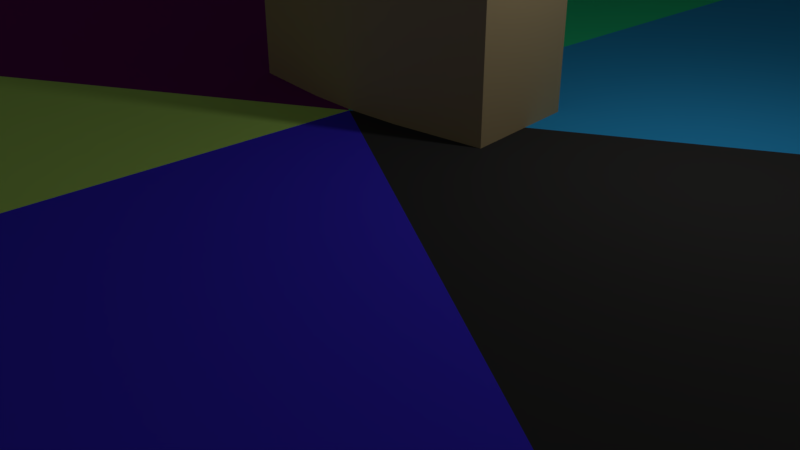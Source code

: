# Source: tile_temple_3tilesMerged.blend  (saved by Blender 2.78.0; exported with 4.5.12 LTS)
import bpy
from mathutils import Matrix  # noqa: F401  (used for matrix-valued properties, if any)

bpy.ops.wm.read_factory_settings(use_empty=True)
scene = bpy.context.scene
scene.name = 'Scene'

# ---- collections
col_collection_1 = bpy.data.collections.new('Collection 1'); scene.collection.children.link(col_collection_1)

# ---- materials (node trees are filled in below, after node groups)
mat_tile_temple = bpy.data.materials.new('tile_temple')
mat_tile_temple.alpha_threshold = 0.0
mat_tile_temple.use_transparent_shadow = False
mat_tile_temple.diffuse_color = (0.477, 0.3684, 0.1973, 1.0)
mat_tile_temple.roughness = 0.5
mat_tile_top01 = bpy.data.materials.new('tile_top01')
mat_tile_top01.alpha_threshold = 0.0
mat_tile_top01.use_transparent_shadow = False
mat_tile_top01.diffuse_color = (0.8, 0.4416, 0.2409, 1.0)
mat_tile_top01.roughness = 0.5
mat_tile_top02 = bpy.data.materials.new('tile_top02')
mat_tile_top02.alpha_threshold = 0.0
mat_tile_top02.use_transparent_shadow = False
mat_tile_top02.diffuse_color = (0.3226, 0.8, 0.1815, 1.0)
mat_tile_top02.roughness = 0.5
mat_tile_top03 = bpy.data.materials.new('tile_top03')
mat_tile_top03.alpha_threshold = 0.0
mat_tile_top03.use_transparent_shadow = False
mat_tile_top03.diffuse_color = (0.04694, 0.7108, 0.8, 1.0)
mat_tile_top03.roughness = 0.5
mat_tile_top04 = bpy.data.materials.new('tile_top04')
mat_tile_top04.alpha_threshold = 0.0
mat_tile_top04.use_transparent_shadow = False
mat_tile_top04.roughness = 0.5
mat_tile_top05 = bpy.data.materials.new('tile_top05')
mat_tile_top05.alpha_threshold = 0.0
mat_tile_top05.use_transparent_shadow = False
mat_tile_top05.diffuse_color = (0.8, 0.7633, 0.04656, 1.0)
mat_tile_top05.roughness = 0.5
mat_tile_top06 = bpy.data.materials.new('tile_top06')
mat_tile_top06.alpha_threshold = 0.0
mat_tile_top06.use_transparent_shadow = False
mat_tile_top06.diffuse_color = (0.8, 0.1391, 0.07538, 1.0)
mat_tile_top06.roughness = 0.5
mat_tile_top07 = bpy.data.materials.new('tile_top07')
mat_tile_top07.alpha_threshold = 0.0
mat_tile_top07.use_transparent_shadow = False
mat_tile_top07.diffuse_color = (0.03968, 0.03968, 0.03968, 1.0)
mat_tile_top07.roughness = 0.5
mat_tile_top08 = bpy.data.materials.new('tile_top08')
mat_tile_top08.alpha_threshold = 0.0
mat_tile_top08.use_transparent_shadow = False
mat_tile_top08.diffuse_color = (0.05258, 0.03254, 0.8, 1.0)
mat_tile_top08.roughness = 0.5
mat_tile_top09 = bpy.data.materials.new('tile_top09')
mat_tile_top09.alpha_threshold = 0.0
mat_tile_top09.use_transparent_shadow = False
mat_tile_top09.diffuse_color = (0.4958, 0.8, 0.1652, 1.0)
mat_tile_top09.roughness = 0.5
mat_tile_top10 = bpy.data.materials.new('tile_top10')
mat_tile_top10.alpha_threshold = 0.0
mat_tile_top10.use_transparent_shadow = False
mat_tile_top10.diffuse_color = (0.1679, 0.0149, 0.1562, 1.0)
mat_tile_top10.roughness = 0.5
mat_tile_top11 = bpy.data.materials.new('tile_top11')
mat_tile_top11.alpha_threshold = 0.0
mat_tile_top11.use_transparent_shadow = False
mat_tile_top11.diffuse_color = (0.03254, 0.8, 0.3283, 1.0)
mat_tile_top11.roughness = 0.5
mat_tile_top12 = bpy.data.materials.new('tile_top12')
mat_tile_top12.alpha_threshold = 0.0
mat_tile_top12.use_transparent_shadow = False
mat_tile_top12.diffuse_color = (0.03022, 0.3752, 0.8, 1.0)
mat_tile_top12.roughness = 0.5
mat_tile_top13 = bpy.data.materials.new('tile_top13')
mat_tile_top13.alpha_threshold = 0.0
mat_tile_top13.use_transparent_shadow = False
mat_tile_top13.diffuse_color = (0.1282, 0.09393, 0.02988, 1.0)
mat_tile_top13.roughness = 0.5
mat_tile_top14 = bpy.data.materials.new('tile_top14')
mat_tile_top14.alpha_threshold = 0.0
mat_tile_top14.use_transparent_shadow = False
mat_tile_top14.diffuse_color = (0.8, 0.004594, 0.0, 1.0)
mat_tile_top14.roughness = 0.5
mat_tile_top15 = bpy.data.materials.new('tile_top15')
mat_tile_top15.alpha_threshold = 0.0
mat_tile_top15.use_transparent_shadow = False
mat_tile_top15.diffuse_color = (0.8, 0.24, 0.4053, 1.0)
mat_tile_top15.roughness = 0.5
mat_tile_top16 = bpy.data.materials.new('tile_top16')
mat_tile_top16.alpha_threshold = 0.0
mat_tile_top16.use_transparent_shadow = False
mat_tile_top16.diffuse_color = (0.5902, 0.8, 0.0, 1.0)
mat_tile_top16.roughness = 0.5
mat_tile_top17 = bpy.data.materials.new('tile_top17')
mat_tile_top17.alpha_threshold = 0.0
mat_tile_top17.use_transparent_shadow = False
mat_tile_top17.diffuse_color = (0.3056, 0.1971, 0.8, 1.0)
mat_tile_top17.roughness = 0.5
mat_tile_top18 = bpy.data.materials.new('tile_top18')
mat_tile_top18.alpha_threshold = 0.0
mat_tile_top18.use_transparent_shadow = False
mat_tile_top18.diffuse_color = (0.4413, 0.6439, 0.8, 1.0)
mat_tile_top18.roughness = 0.5

# ---- material node trees

# ---- world
world_world = bpy.data.worlds.new('World'); scene.world = world_world
world_world.color = (0.05088, 0.05088, 0.05088)
world_world.use_sun_shadow = False
world_world.sun_shadow_jitter_overblur = 0.0
world_world.cycles.sampling_method = 'MANUAL'

# ---- cameras
cam_camera = bpy.data.cameras.new('Camera')
cam_camera.clip_end = 100.0
cam_camera.lens = 35.0
cam_camera.sensor_width = 32.0
cam_camera.sensor_height = 18.0
cam_camera.ortho_scale = 7.314
cam_camera.dof.focus_distance = 0.0
cam_camera.dof.aperture_fstop = 128.0

# ---- lights
light_lamp = bpy.data.lights.new('Lamp', 'POINT')
light_lamp.transmission_factor = 0.0
light_lamp.cutoff_distance = 30.0
light_lamp.energy = 100.0
light_lamp.shadow_buffer_clip_start = 1.001
light_lamp.shadow_soft_size = 0.1
light_lamp.shadow_maximum_resolution = 0.006
light_lamp.use_absolute_resolution = True

# ---- meshes
me_plane = bpy.data.meshes.new('Plane')
me_plane.from_pydata([(4.801e-05, -0.0001431, -9.775e-05), (2000.0, -0.0002861, -0.2609), (999.9, -0.0001658, 585.5), (999.9, 200.0, 585.5), (4.801e-05, 200.0, -0.0001067), (0.1485, -0.000193, -1171.0), (1000.0, -0.0002657, -1757.0), (1000.0, 200.0, -1757.0), (2000.0, -0.0003361, -1172.0), (2000.0, 200.0, -1172.0), (2000.0, 200.0, -0.2609), (0.1485, 200.0, -1171.0), (1000.0, 200.0, -585.8), (899.9, 841.3, -445.1), (899.9, 758.7, -445.1), (68.0, 841.3, 42.21), (68.0, 758.7, 42.21), (868.2, 841.3, -500.8), (868.2, 758.7, -500.8), (5.016, 841.3, 4.773), (5.016, 758.7, 4.773), (975.2, 841.3, -254.9), (975.2, 758.7, -254.9), (1007.0, 841.3, 4.225), (1007.0, 758.7, 4.225), (969.4, 841.3, 260.3), (969.4, 758.7, 260.3), (868.8, 841.3, 508.2), (868.8, 758.7, 508.2), (1030.0, 841.3, -521.3), (1030.0, 758.7, -521.3), (1001.0, 841.3, -578.6), (1001.0, 758.7, -578.6), (1121.0, 758.7, -301.8), (1121.0, 841.3, -301.8), (1159.0, 758.7, 1.714), (1159.0, 841.3, 1.714), (1119.0, 758.7, 305.5), (1119.0, 841.3, 305.5), (1003.0, 841.3, 588.5), (1003.0, 758.7, 588.5), (829.9, 841.3, -568.1), (829.9, 758.7, -568.1), (-2.032, 841.3, -80.86), (-2.032, 758.7, -80.86), (861.6, 841.3, -512.4), (861.6, 758.7, -512.4), (-1.566, 841.3, -6.794), (-1.566, 758.7, -6.794), (705.2, 841.3, -729.4), (705.2, 758.7, -729.4), (499.8, 841.3, -886.7), (499.8, 758.7, -886.7), (262.4, 841.3, -981.9), (262.4, 758.7, -981.9), (0.5753, 841.3, -1017.0), (0.5753, 758.7, -1017.0), (959.9, 841.3, -644.3), (959.9, 758.7, -644.3), (994.3, 841.3, -590.1), (994.3, 758.7, -590.1), (818.3, 758.7, -834.3), (818.3, 841.3, -834.3), (578.1, 758.7, -1019.0), (578.1, 841.3, -1019.0), (298.9, 758.7, -1136.0), (298.9, 841.3, -1136.0), (-0.6871, 841.3, -1176.0), (-0.6871, 758.7, -1176.0), (131.5, 758.7, -999.7), (131.5, 841.3, -999.7), (149.1, 841.3, -1156.0), (149.1, 758.7, -1156.0), (919.1, 758.7, 384.3), (919.1, 841.3, 384.3), (1061.0, 841.3, 447.0), (1061.0, 758.7, 447.0), (868.8, 200.0, 508.2), (1003.0, 200.0, 588.5), (0.5753, 200.0, -1017.0), (-0.6871, 200.0, -1176.0), (131.5, 200.0, -999.7), (149.1, 200.0, -1156.0), (919.1, 200.0, 384.3), (1061.0, 200.0, 447.0), (767.5, 758.7, -648.8), (767.5, 841.3, -648.8), (889.1, 758.7, -739.3), (889.1, 841.3, -739.3), (937.6, 758.7, -350.0), (937.6, 841.3, -350.0), (1076.0, 758.7, -411.5), (1076.0, 841.3, -411.5), (899.9, 200.0, -445.1), (868.2, 200.0, -500.8), (937.6, 200.0, -350.0), (1030.0, 200.0, -521.3), (1001.0, 200.0, -578.6), (1076.0, 200.0, -411.5), (829.9, 200.0, -568.1), (861.6, 200.0, -512.4), (767.5, 200.0, -648.8), (959.9, 200.0, -644.3), (994.3, 200.0, -590.1), (889.1, 200.0, -739.3), (-1000.0, -0.0001226, -1757.0), (-0.1483, -9.763e-05, -1171.0), (-0.1483, 200.0, -1171.0), (1.341e-07, 200.0, -8.961e-06), (-999.9, -2.272e-05, 585.5), (-2000.0, -4.769e-05, -0.2609), (-2000.0, 200.0, -0.261), (-2000.0, -9.764e-05, -1172.0), (-2000.0, 200.0, -1172.0), (-1000.0, 200.0, -1757.0), (-999.9, 200.0, 585.5), (-1000.0, 200.0, -585.8), (-829.9, 841.3, -568.1), (-829.9, 758.7, -568.1), (2.032, 841.3, -80.86), (2.032, 758.7, -80.86), (-861.6, 841.3, -512.4), (-861.6, 758.7, -512.4), (1.566, 841.3, -6.794), (1.566, 758.7, -6.794), (-705.2, 841.3, -729.4), (-705.2, 758.7, -729.4), (-499.8, 841.3, -886.7), (-499.8, 758.7, -886.7), (-262.4, 841.3, -981.9), (-262.4, 758.7, -981.9), (-0.575, 841.3, -1017.0), (-0.575, 758.7, -1017.0), (-959.9, 841.3, -644.3), (-959.9, 758.7, -644.3), (-994.3, 841.3, -590.1), (-994.3, 758.7, -590.1), (-818.3, 758.7, -834.3), (-818.3, 841.3, -834.3), (-578.1, 758.7, -1019.0), (-578.1, 841.3, -1019.0), (-298.9, 758.7, -1136.0), (-298.9, 841.3, -1136.0), (0.6872, 841.3, -1176.0), (0.6872, 758.7, -1176.0), (-899.9, 841.3, -445.1), (-899.9, 758.7, -445.1), (-68.0, 841.3, 42.21), (-68.0, 758.7, 42.21), (-868.2, 841.3, -500.8), (-868.2, 758.7, -500.8), (-5.016, 841.3, 4.773), (-5.016, 758.7, 4.773), (-975.2, 841.3, -254.9), (-975.2, 758.7, -254.9), (-1007.0, 841.3, 4.225), (-1007.0, 758.7, 4.225), (-969.4, 841.3, 260.3), (-969.4, 758.7, 260.3), (-868.8, 841.3, 508.2), (-868.8, 758.7, 508.2), (-1030.0, 841.3, -521.3), (-1030.0, 758.7, -521.3), (-1001.0, 841.3, -578.6), (-1001.0, 758.7, -578.6), (-1121.0, 758.7, -301.8), (-1121.0, 841.3, -301.8), (-1159.0, 758.7, 1.714), (-1159.0, 841.3, 1.714), (-1119.0, 758.7, 305.5), (-1119.0, 841.3, 305.5), (-1003.0, 841.3, 588.5), (-1003.0, 758.7, 588.5), (-919.1, 758.7, 384.3), (-919.1, 841.3, 384.3), (-1061.0, 841.3, 447.0), (-1061.0, 758.7, 447.0), (-131.5, 758.7, -999.7), (-131.5, 841.3, -999.7), (-149.1, 841.3, -1156.0), (-149.1, 758.7, -1156.0), (-0.575, 200.0, -1017.0), (0.6872, 200.0, -1176.0), (-868.8, 200.0, 508.2), (-1003.0, 200.0, 588.5), (-919.1, 200.0, 384.3), (-1061.0, 200.0, 447.0), (-131.5, 200.0, -999.7), (-149.1, 200.0, -1156.0), (-937.6, 758.7, -350.0), (-937.6, 841.3, -350.0), (-1076.0, 758.7, -411.5), (-1076.0, 841.3, -411.5), (-767.5, 758.7, -648.8), (-767.5, 841.3, -648.8), (-889.1, 758.7, -739.3), (-889.1, 841.3, -739.3), (-829.9, 200.0, -568.1), (-861.6, 200.0, -512.4), (-767.5, 200.0, -648.8), (-959.9, 200.0, -644.3), (-994.3, 200.0, -590.1), (-889.1, 200.0, -739.3), (-899.9, 200.0, -445.1), (-868.2, 200.0, -500.8), (-937.6, 200.0, -350.0), (-1030.0, 200.0, -521.3), (-1001.0, 200.0, -578.6), (-1076.0, 200.0, -411.5), (0.0, -4.768e-05, 2.136e-12), (-999.7, 2.725e-05, 1757.0), (-999.7, -2.27e-05, 585.8), (-999.7, 200.0, 585.8), (999.7, -2.27e-05, 585.8), (999.7, 2.725e-05, 1757.0), (999.7, 200.0, 1757.0), (0.0, 5.223e-05, 2343.0), (3.833e-08, 200.0, 2343.0), (-999.7, 200.0, 1757.0), (999.7, 200.0, 585.8), (3.833e-08, 200.0, 1172.0), (-70.03, 841.3, 1013.0), (-70.03, 758.7, 1013.0), (-70.03, 841.3, 38.64), (-70.03, 758.7, 38.64), (-6.582, 841.3, 1013.0), (-6.582, 758.7, 1013.0), (-6.582, 841.3, 2.021), (-6.582, 758.7, 2.021), (-270.0, 841.3, 984.3), (-270.0, 758.7, 984.3), (-507.0, 841.3, 882.4), (-507.0, 758.7, 882.4), (-706.9, 841.3, 721.5), (-706.9, 758.7, 721.5), (-868.2, 841.3, 509.2), (-868.2, 758.7, 509.2), (-70.03, 841.3, 1166.0), (-70.03, 758.7, 1166.0), (-6.582, 841.3, 1169.0), (-6.582, 758.7, 1169.0), (-303.0, 758.7, 1136.0), (-303.0, 841.3, 1136.0), (-581.1, 758.7, 1018.0), (-581.1, 841.3, 1018.0), (-820.5, 758.7, 830.7), (-820.5, 841.3, 830.7), (-1004.0, 841.3, 587.3), (-1004.0, 758.7, 587.3), (70.03, 841.3, 1013.0), (70.03, 758.7, 1013.0), (70.03, 841.3, 38.64), (70.03, 758.7, 38.64), (6.582, 841.3, 1013.0), (6.582, 758.7, 1013.0), (6.582, 841.3, 2.021), (6.582, 758.7, 2.021), (270.0, 841.3, 984.3), (270.0, 758.7, 984.3), (507.0, 841.3, 882.4), (507.0, 758.7, 882.4), (706.9, 841.3, 721.5), (706.9, 758.7, 721.5), (868.2, 841.3, 509.2), (868.2, 758.7, 509.2), (70.03, 841.3, 1166.0), (70.03, 758.7, 1166.0), (6.582, 841.3, 1169.0), (6.582, 758.7, 1169.0), (303.0, 758.7, 1136.0), (303.0, 841.3, 1136.0), (581.1, 758.7, 1018.0), (581.1, 841.3, 1018.0), (820.5, 758.7, 830.7), (820.5, 841.3, 830.7), (1004.0, 841.3, 587.3), (1004.0, 758.7, 587.3), (787.6, 758.7, 615.4), (787.6, 841.3, 615.4), (912.3, 841.3, 709.0), (912.3, 758.7, 709.0), (-787.6, 758.7, 615.4), (-787.6, 841.3, 615.4), (-912.3, 841.3, 709.0), (-912.3, 758.7, 709.0), (-868.2, 200.0, 509.2), (-1004.0, 200.0, 587.3), (868.2, 200.0, 509.2), (1004.0, 200.0, 587.3), (787.6, 200.0, 615.4), (912.3, 200.0, 709.0), (-787.6, 200.0, 615.4), (-912.3, 200.0, 709.0), (170.0, 758.7, 998.8), (170.0, 841.3, 998.8), (186.5, 758.7, 1151.0), (186.5, 841.3, 1151.0), (-170.0, 758.7, 998.8), (-170.0, 841.3, 998.8), (-186.5, 758.7, 1151.0), (-186.5, 841.3, 1151.0), (-70.03, 200.0, 1013.0), (-6.582, 200.0, 1013.0), (-170.0, 200.0, 998.8), (-70.03, 200.0, 1166.0), (-6.582, 200.0, 1169.0), (-186.5, 200.0, 1151.0), (70.03, 200.0, 1013.0), (6.582, 200.0, 1013.0), (170.0, 200.0, 998.8), (70.03, 200.0, 1166.0), (6.582, 200.0, 1169.0), (186.5, 200.0, 1151.0)], [], [(3, 0, 2), (0, 3, 4), (4, 5, 0), (5, 7, 6), (7, 8, 6), (8, 7, 9), (9, 1, 8), (1, 9, 10), (3, 1, 10), (9, 12, 10), (7, 11, 12), (12, 11, 4), (7, 5, 11), (5, 4, 11), (1, 3, 2), (7, 12, 9), (12, 4, 3), (10, 12, 3), (13, 15, 16, 14), (16, 20, 18, 14), (13, 17, 19, 15), (15, 19, 20, 16), (89, 22, 21, 90), (22, 24, 23, 21), (24, 26, 25, 23), (73, 28, 27, 74), (13, 29, 31, 17), (58, 102, 104, 87), (90, 92, 29, 13), (89, 91, 33, 22), (23, 36, 34, 21), (22, 33, 35, 24), (25, 38, 36, 23), (24, 35, 37, 26), (74, 75, 38, 25), (40, 78, 84, 76), (28, 40, 39, 27), (75, 39, 40, 76), (35, 36, 38, 37), (35, 33, 34, 36), (91, 30, 29, 92), (30, 32, 31, 29), (41, 42, 44, 43), (44, 42, 46, 48), (41, 43, 47, 45), (43, 44, 48, 47), (85, 86, 49, 50), (50, 49, 51, 52), (52, 51, 53, 54), (69, 70, 55, 56), (41, 45, 59, 57), (46, 100, 94, 18), (86, 41, 57, 88), (85, 50, 61, 87), (51, 49, 62, 64), (50, 52, 63, 61), (53, 51, 64, 66), (52, 54, 65, 63), (70, 53, 66, 71), (76, 84, 83, 73), (56, 55, 67, 68), (71, 72, 68, 67), (63, 65, 66, 64), (63, 64, 62, 61), (87, 88, 57, 58), (58, 57, 59, 60), (17, 45, 47, 19), (31, 59, 45, 17), (31, 32, 60, 59), (89, 95, 98, 91), (20, 48, 46, 18), (19, 47, 48, 20), (66, 65, 72, 71), (54, 69, 72, 65), (55, 70, 71, 67), (54, 53, 70, 69), (38, 75, 76, 37), (26, 37, 76, 73), (27, 39, 75, 74), (26, 73, 74, 25), (83, 84, 78, 77), (81, 79, 80, 82), (68, 80, 79, 56), (56, 79, 81, 69), (69, 81, 82, 72), (72, 82, 80, 68), (73, 83, 77, 28), (28, 77, 78, 40), (61, 62, 88, 87), (18, 94, 93, 14), (49, 86, 88, 62), (42, 41, 86, 85), (33, 91, 92, 34), (42, 99, 100, 46), (21, 34, 92, 90), (14, 89, 90, 13), (94, 97, 96, 93), (100, 99, 102, 103), (94, 100, 103, 97), (99, 101, 104, 102), (93, 96, 98, 95), (91, 98, 96, 30), (14, 93, 95, 89), (85, 101, 99, 42), (30, 96, 97, 32), (60, 103, 102, 58), (87, 104, 101, 85), (32, 97, 103, 60), (107, 209, 106), (209, 107, 108), (108, 109, 209), (109, 111, 110), (111, 112, 110), (112, 111, 113), (113, 105, 112), (105, 113, 114), (107, 105, 114), (113, 116, 114), (111, 115, 116), (116, 115, 108), (111, 109, 115), (109, 108, 115), (105, 107, 106), (111, 116, 113), (116, 108, 107), (114, 116, 107), (117, 119, 120, 118), (120, 124, 122, 118), (117, 121, 123, 119), (119, 123, 124, 120), (193, 126, 125, 194), (126, 128, 127, 125), (128, 130, 129, 127), (177, 132, 131, 178), (117, 133, 135, 121), (162, 206, 208, 191), (194, 196, 133, 117), (193, 195, 137, 126), (127, 140, 138, 125), (126, 137, 139, 128), (129, 142, 140, 127), (128, 139, 141, 130), (178, 179, 142, 129), (144, 182, 188, 180), (132, 144, 143, 131), (179, 143, 144, 180), (139, 140, 142, 141), (139, 137, 138, 140), (195, 134, 133, 196), (134, 136, 135, 133), (145, 146, 148, 147), (148, 146, 150, 152), (145, 147, 151, 149), (147, 148, 152, 151), (189, 190, 153, 154), (154, 153, 155, 156), (156, 155, 157, 158), (173, 174, 159, 160), (145, 149, 163, 161), (150, 204, 198, 122), (190, 145, 161, 192), (189, 154, 165, 191), (155, 153, 166, 168), (154, 156, 167, 165), (157, 155, 168, 170), (156, 158, 169, 167), (174, 157, 170, 175), (180, 188, 187, 177), (160, 159, 171, 172), (175, 176, 172, 171), (167, 169, 170, 168), (167, 168, 166, 165), (191, 192, 161, 162), (162, 161, 163, 164), (121, 149, 151, 123), (135, 163, 149, 121), (135, 136, 164, 163), (193, 199, 202, 195), (124, 152, 150, 122), (123, 151, 152, 124), (170, 169, 176, 175), (158, 173, 176, 169), (159, 174, 175, 171), (158, 157, 174, 173), (142, 179, 180, 141), (130, 141, 180, 177), (131, 143, 179, 178), (130, 177, 178, 129), (187, 188, 182, 181), (185, 183, 184, 186), (172, 184, 183, 160), (160, 183, 185, 173), (173, 185, 186, 176), (176, 186, 184, 172), (177, 187, 181, 132), (132, 181, 182, 144), (165, 166, 192, 191), (122, 198, 197, 118), (153, 190, 192, 166), (146, 145, 190, 189), (137, 195, 196, 138), (146, 203, 204, 150), (125, 138, 196, 194), (118, 193, 194, 117), (198, 201, 200, 197), (204, 203, 206, 207), (198, 204, 207, 201), (203, 205, 208, 206), (197, 200, 202, 199), (195, 202, 200, 134), (118, 197, 199, 193), (189, 205, 203, 146), (134, 200, 201, 136), (164, 207, 206, 162), (191, 208, 205, 189), (136, 201, 207, 164), (212, 209, 211), (209, 212, 108), (108, 213, 209), (213, 215, 214), (215, 216, 214), (216, 215, 217), (217, 210, 216), (210, 217, 218), (212, 210, 218), (217, 220, 218), (215, 219, 220), (220, 219, 108), (215, 213, 219), (213, 108, 219), (210, 212, 211), (215, 220, 217), (220, 108, 212), (218, 220, 212), (221, 223, 224, 222), (224, 228, 226, 222), (221, 225, 227, 223), (223, 227, 228, 224), (297, 230, 229, 298), (230, 232, 231, 229), (232, 234, 233, 231), (281, 236, 235, 282), (221, 237, 239, 225), (266, 310, 312, 295), (298, 300, 237, 221), (297, 299, 241, 230), (231, 244, 242, 229), (230, 241, 243, 232), (233, 246, 244, 231), (232, 243, 245, 234), (282, 283, 246, 233), (248, 286, 292, 284), (236, 248, 247, 235), (283, 247, 248, 284), (243, 244, 246, 245), (243, 241, 242, 244), (299, 238, 237, 300), (238, 240, 239, 237), (249, 250, 252, 251), (252, 250, 254, 256), (249, 251, 255, 253), (251, 252, 256, 255), (293, 294, 257, 258), (258, 257, 259, 260), (260, 259, 261, 262), (277, 278, 263, 264), (249, 253, 267, 265), (254, 308, 302, 226), (294, 249, 265, 296), (293, 258, 269, 295), (259, 257, 270, 272), (258, 260, 271, 269), (261, 259, 272, 274), (260, 262, 273, 271), (278, 261, 274, 279), (284, 292, 291, 281), (264, 263, 275, 276), (279, 280, 276, 275), (271, 273, 274, 272), (271, 272, 270, 269), (295, 296, 265, 266), (266, 265, 267, 268), (225, 253, 255, 227), (239, 267, 253, 225), (239, 240, 268, 267), (297, 303, 306, 299), (228, 256, 254, 226), (227, 255, 256, 228), (274, 273, 280, 279), (262, 277, 280, 273), (263, 278, 279, 275), (262, 261, 278, 277), (246, 283, 284, 245), (234, 245, 284, 281), (235, 247, 283, 282), (234, 281, 282, 233), (291, 292, 286, 285), (289, 287, 288, 290), (276, 288, 287, 264), (264, 287, 289, 277), (277, 289, 290, 280), (280, 290, 288, 276), (281, 291, 285, 236), (236, 285, 286, 248), (269, 270, 296, 295), (226, 302, 301, 222), (257, 294, 296, 270), (250, 249, 294, 293), (241, 299, 300, 242), (250, 307, 308, 254), (229, 242, 300, 298), (222, 297, 298, 221), (302, 305, 304, 301), (308, 307, 310, 311), (302, 308, 311, 305), (307, 309, 312, 310), (301, 304, 306, 303), (299, 306, 304, 238), (222, 301, 303, 297), (293, 309, 307, 250), (238, 304, 305, 240), (268, 311, 310, 266), (295, 312, 309, 293), (240, 305, 311, 268)])
me_plane.polygons.foreach_set('material_index', [5, 5, 6, 1, 2, 2, 3, 3, 4, 3, 1, 6, 1, 6, 4, 2, 5, 4, 0, 0, 0, 0, 0, 0, 0, 0, 0, 0, 0, 0, 0, 0, 0, 0, 0, 0, 0, 0, 0, 0, 0, 0, 0, 0, 0, 0, 0, 0, 0, 0, 0, 0, 0, 0, 0, 0, 0, 0, 0, 0, 0, 0, 0, 0, 0, 0, 0, 0, 0, 0, 0, 0, 0, 0, 0, 0, 0, 0, 0, 0, 0, 0, 0, 0, 0, 0, 0, 0, 0, 0, 0, 0, 0, 0, 0, 0, 0, 0, 0, 0, 0, 0, 0, 0, 0, 0, 0, 0, 5, 5, 6, 13, 14, 14, 15, 15, 16, 15, 13, 18, 13, 6, 16, 14, 17, 16, 0, 0, 0, 0, 0, 0, 0, 0, 0, 0, 0, 0, 0, 0, 0, 0, 0, 0, 0, 0, 0, 0, 0, 0, 0, 0, 0, 0, 0, 0, 0, 0, 0, 0, 0, 0, 0, 0, 0, 0, 0, 0, 0, 0, 0, 0, 0, 0, 0, 0, 0, 0, 0, 0, 0, 0, 0, 0, 0, 0, 0, 0, 0, 0, 0, 0, 0, 0, 0, 0, 0, 0, 0, 0, 0, 0, 0, 0, 0, 0, 0, 0, 0, 0, 0, 0, 0, 0, 0, 0, 5, 5, 6, 7, 8, 8, 9, 9, 10, 9, 7, 12, 7, 6, 10, 8, 11, 10, 0, 0, 0, 0, 0, 0, 0, 0, 0, 0, 0, 0, 0, 0, 0, 0, 0, 0, 0, 0, 0, 0, 0, 0, 0, 0, 0, 0, 0, 0, 0, 0, 0, 0, 0, 0, 0, 0, 0, 0, 0, 0, 0, 0, 0, 0, 0, 0, 0, 0, 0, 0, 0, 0, 0, 0, 0, 0, 0, 0, 0, 0, 0, 0, 0, 0, 0, 0, 0, 0, 0, 0, 0, 0, 0, 0, 0, 0, 0, 0, 0, 0, 0, 0, 0, 0, 0, 0, 0, 0])
_k = set([(0, 4), (1, 3), (1, 10), (2, 3), (3, 4), (3, 10), (4, 11), (5, 7), (5, 11), (6, 7), (7, 9), (7, 11), (8, 9), (9, 10), (105, 107), (105, 114), (106, 107), (107, 108), (107, 114), (108, 115), (108, 209), (108, 212), (108, 219), (109, 111), (109, 115), (110, 111), (111, 113), (111, 115), (112, 113), (113, 114), (210, 212), (210, 218), (211, 212), (212, 218), (213, 215), (213, 219), (214, 215), (215, 217), (215, 219), (216, 217), (217, 218)])
me_plane.attributes.new('sharp_edge', 'BOOLEAN', 'EDGE').data.foreach_set('value', [ (min(e.vertices), max(e.vertices)) in _k for e in me_plane.edges])
me_plane.materials.append(mat_tile_temple)
me_plane.materials.append(mat_tile_top01)
me_plane.materials.append(mat_tile_top02)
me_plane.materials.append(mat_tile_top03)
me_plane.materials.append(mat_tile_top04)
me_plane.materials.append(mat_tile_top05)
me_plane.materials.append(mat_tile_top06)
me_plane.materials.append(mat_tile_top07)
me_plane.materials.append(mat_tile_top08)
me_plane.materials.append(mat_tile_top09)
me_plane.materials.append(mat_tile_top10)
me_plane.materials.append(mat_tile_top11)
me_plane.materials.append(mat_tile_top12)
me_plane.materials.append(mat_tile_top13)
me_plane.materials.append(mat_tile_top14)
me_plane.materials.append(mat_tile_top15)
me_plane.materials.append(mat_tile_top16)
me_plane.materials.append(mat_tile_top17)
me_plane.materials.append(mat_tile_top18)
me_plane.use_remesh_preserve_volume = False
me_plane.use_remesh_preserve_attributes = False
me_plane.use_mirror_vertex_groups = False
me_plane.update()
me_plane.normals_split_custom_set([tuple(v) for v in zip(*[iter([-0.5053, 0.0, 0.8629, -0.5053, 0.0, 0.8629, -0.5053, 0.0, 0.8629, -0.5053, 0.0, 0.8629, -0.5053, 0.0, 0.8629, -0.5053, 0.0, 0.8629, -1.0, 0.0, -0.0001268, -1.0, 0.0, -0.0001268, -1.0, 0.0, -0.0001268, -0.5054, 0.0, -0.8629, -0.5054, 0.0, -0.8629, -0.5054, 0.0, -0.8629, 0.5053, 0.0, -0.8629, 0.5053, 0.0, -0.8629, 0.5053, 0.0, -0.8629, 0.5053, 0.0, -0.8629, 0.5053, 0.0, -0.8629, 0.5053, 0.0, -0.8629, 1.0, 0.0, 0.000127, 1.0, 0.0, 0.000127, 1.0, 0.0, 0.000127, 1.0, 0.0, 0.000127, 1.0, 0.0, 0.000127, 1.0, 0.0, 0.000127, 0.5054, 1.543e-07, 0.8629, 0.5054, 1.543e-07, 0.8629, 0.5054, 1.543e-07, 0.8629, 1.144e-07, 1.0, -2.668e-08, 1.144e-07, 1.0, -2.668e-08, 1.144e-07, 1.0, -2.668e-08, 5.34e-08, 1.0, -5.337e-08, 5.34e-08, 1.0, -5.337e-08, 5.34e-08, 1.0, -5.337e-08, 5.34e-08, 1.0, -1.508e-08, 5.34e-08, 1.0, -1.508e-08, 5.34e-08, 1.0, -1.508e-08, -0.5054, 0.0, -0.8629, -0.5054, 0.0, -0.8629, -0.5054, 0.0, -0.8629, -1.0, 0.0, -0.0001268, -1.0, 0.0, -0.0001268, -1.0, 0.0, -0.0001268, 0.5054, 0.0, 0.8629, 0.5054, 0.0, 0.8629, 0.5054, 0.0, 0.8629, 1.144e-07, 1.0, -5.337e-08, 1.144e-07, 1.0, -5.337e-08, 1.144e-07, 1.0, -5.337e-08, 5.34e-08, 1.0, -5.337e-08, 5.34e-08, 1.0, -5.337e-08, 5.34e-08, 1.0, -5.337e-08, 1.144e-07, 1.0, -1.172e-08, 1.144e-07, 1.0, -1.172e-08, 1.144e-07, 1.0, -1.172e-08, 0.5054, 0.0, 0.8629, 0.5054, 0.0, 0.8629, 0.5054, 0.0, 0.8629, 0.5054, 0.0, 0.8629, -4.514e-08, -1.0, 3.41e-07, -4.514e-08, -1.0, 3.41e-07, -4.514e-08, -1.0, 3.41e-07, -4.514e-08, -1.0, 3.41e-07, 9.028e-08, 1.0, -6.2e-07, 9.028e-08, 1.0, -6.2e-07, 9.028e-08, 1.0, -6.2e-07, 9.028e-08, 1.0, -6.2e-07, -0.511, 4.029e-08, 0.8596, -0.511, 4.029e-08, 0.8596, -0.511, 4.029e-08, 0.8596, -0.511, 4.029e-08, 0.8596, -0.9298, 9.24e-07, 0.3681, -0.9298, 9.24e-07, 0.3681, -0.9298, 9.24e-07, 0.3681, -0.9298, 9.24e-07, 0.3681, -0.9927, -7.237e-07, 0.1208, -0.9927, -7.237e-07, 0.1208, -0.9927, -7.237e-07, 0.1208, -0.9927, -7.237e-07, 0.1208, -0.9895, 0.0, -0.1444, -0.9895, 0.0, -0.1444, -0.9895, 0.0, -0.1444, -0.9895, 0.0, -0.1444, -0.9267, 0.0, -0.3759, -0.9267, 0.0, -0.3759, -0.9267, 0.0, -0.3759, -0.9267, 0.0, -0.3759, 0.0, 1.0, 0.0, 0.0, 1.0, 0.0, 0.0, 1.0, 0.0, 0.0, 1.0, 0.0, 0.8016, -1.434e-07, -0.5978, 0.8016, -1.434e-07, -0.5978, 0.8016, -1.434e-07, -0.5978, 0.8016, -1.434e-07, -0.5978, 1.233e-07, 1.0, -4.708e-07, 1.233e-07, 1.0, -4.708e-07, 1.233e-07, 1.0, -4.708e-07, 1.233e-07, 1.0, -4.708e-07, 0.0, -1.0, -4.648e-07, 0.0, -1.0, -4.648e-07, 0.0, -1.0, -4.648e-07, 0.0, -1.0, -4.648e-07, 3.655e-07, 1.0, -1.823e-07, 3.655e-07, 1.0, -1.823e-07, 3.655e-07, 1.0, -1.823e-07, 3.655e-07, 1.0, -1.823e-07, -7.034e-08, -1.0, -3.645e-07, -7.034e-08, -1.0, -3.645e-07, -7.034e-08, -1.0, -3.645e-07, -7.034e-08, -1.0, -3.645e-07, 3.657e-07, 1.0, 3.62e-07, 3.657e-07, 1.0, 3.62e-07, 3.657e-07, 1.0, 3.62e-07, 3.657e-07, 1.0, 3.62e-07, 0.0, -1.0, 1.81e-07, 0.0, -1.0, 1.81e-07, 0.0, -1.0, 1.81e-07, 0.0, -1.0, 1.81e-07, 2.154e-07, 1.0, 7.001e-07, 2.154e-07, 1.0, 7.001e-07, 2.154e-07, 1.0, 7.001e-07, 2.154e-07, 1.0, 7.001e-07, 0.9253, 1.335e-08, 0.3791, 0.9253, 1.335e-08, 0.3791, 0.9253, 1.335e-08, 0.3791, 0.9253, 1.335e-08, 0.3791, -0.5124, 0.0, 0.8587, -0.5124, 0.0, 0.8587, -0.5124, 0.0, 0.8587, -0.5124, 0.0, 0.8587, 0.9253, 0.0, 0.3791, 0.9253, 0.0, 0.3791, 0.9253, 0.0, 0.3791, 0.9253, 0.0, 0.3791, 0.9915, -1.148e-07, 0.1301, 0.9915, -1.148e-07, 0.1301, 0.9915, -1.148e-07, 0.1301, 0.9915, -1.148e-07, 0.1301, 0.9923, 0.0, -0.124, 0.9923, 0.0, -0.124, 0.9923, 0.0, -0.124, 0.9923, 0.0, -0.124, 0.9232, 0.0, -0.3842, 0.9232, 0.0, -0.3842, 0.9232, 0.0, -0.3842, 0.9232, 0.0, -0.3842, 0.8916, 0.0, -0.4528, 0.8916, 0.0, -0.4528, 0.8916, 0.0, -0.4528, 0.8916, 0.0, -0.4528, -0.5054, 0.0, -0.8629, -0.5054, 0.0, -0.8629, -0.5054, 0.0, -0.8629, -0.5054, 0.0, -0.8629, 3.552e-07, -1.0, 1.984e-06, 3.552e-07, -1.0, 1.984e-06, 3.552e-07, -1.0, 1.984e-06, 3.552e-07, -1.0, 1.984e-06, 1.258e-07, 1.0, 9.92e-07, 1.258e-07, 1.0, 9.92e-07, 1.258e-07, 1.0, 9.92e-07, 1.258e-07, 1.0, 9.92e-07, -1.0, -7.314e-10, 0.0063, -1.0, -7.314e-10, 0.0063, -1.0, -7.314e-10, 0.0063, -1.0, -7.314e-10, 0.0063, -0.7911, 0.0, 0.6117, -0.7911, 0.0, 0.6117, -0.7911, 0.0, 0.6117, -0.7911, 0.0, 0.6117, -0.6079, 0.0, 0.794, -0.6079, 0.0, 0.794, -0.6079, 0.0, 0.794, -0.6079, 0.0, 0.794, -0.3724, 0.0, 0.9281, -0.3724, 0.0, 0.9281, -0.3724, 0.0, 0.9281, -0.3724, 0.0, 0.9281, -0.1347, 0.0, 0.9909, -0.1347, 0.0, 0.9909, -0.1347, 0.0, 0.9909, -0.1347, 0.0, 0.9909, 0.0, 1.0, 2e-07, 0.0, 1.0, 2e-07, 0.0, 1.0, 2e-07, 0.0, 1.0, 2e-07, -0.8691, 3.436e-08, 0.4946, -0.8691, 3.436e-08, 0.4946, -0.8691, 3.436e-08, 0.4946, -0.8691, 3.436e-08, 0.4946, 0.0, 1.0, 2.354e-07, 0.0, 1.0, 2.354e-07, 0.0, 1.0, 2.354e-07, 0.0, 1.0, 2.354e-07, 0.0, -1.0, 0.0, 0.0, -1.0, 0.0, 0.0, -1.0, 0.0, 0.0, -1.0, 0.0, 0.0, 1.0, 0.0, 0.0, 1.0, 0.0, 0.0, 1.0, 0.0, 0.0, 1.0, 0.0, 0.0, -1.0, 0.0, 0.0, -1.0, 0.0, 0.0, -1.0, 0.0, 0.0, -1.0, 0.0, -2.651e-08, 1.0, -3.62e-07, -2.651e-08, 1.0, -3.62e-07, -2.651e-08, 1.0, -3.62e-07, -2.651e-08, 1.0, -3.62e-07, 0.0, -1.0, 3.62e-07, 0.0, -1.0, 3.62e-07, 0.0, -1.0, 3.62e-07, 0.0, -1.0, 3.62e-07, 5.142e-08, 1.0, -3.501e-07, 5.142e-08, 1.0, -3.501e-07, 5.142e-08, 1.0, -3.501e-07, 5.142e-08, 1.0, -3.501e-07, 0.4035, -3.685e-08, -0.915, 0.4035, -3.685e-08, -0.915, 0.4035, -3.685e-08, -0.915, 0.4035, -3.685e-08, -0.915, -1.0, 0.0, 0.007968, -1.0, 0.0, 0.007968, -1.0, 0.0, 0.007968, -1.0, 0.0, 0.007968, 0.1311, 0.0, -0.9914, 0.1311, 0.0, -0.9914, 0.1311, 0.0, -0.9914, 0.1311, 0.0, -0.9914, 0.3861, 0.0, -0.9225, 0.3861, 0.0, -0.9225, 0.3861, 0.0, -0.9225, 0.3861, 0.0, -0.9225, 0.6105, 0.0, -0.792, 0.6105, 0.0, -0.792, 0.6105, 0.0, -0.792, 0.6105, 0.0, -0.792, 0.8016, 0.0, -0.5978, 0.8016, 0.0, -0.5978, 0.8016, 0.0, -0.5978, 0.8016, 0.0, -0.5978, 0.8446, 0.0, -0.5353, 0.8446, 0.0, -0.5353, 0.8446, 0.0, -0.5353, 0.8446, 0.0, -0.5353, 1.061e-07, 1.0, -1.724e-06, 1.061e-07, 1.0, -1.724e-06, 1.061e-07, 1.0, -1.724e-06, 1.061e-07, 1.0, -1.724e-06, 0.0, 1.0, -1.432e-06, 0.0, 1.0, -1.432e-06, 0.0, 1.0, -1.432e-06, 0.0, 1.0, -1.432e-06, 0.8691, 0.0, -0.4946, 0.8691, 0.0, -0.4946, 0.8691, 0.0, -0.4946, 0.8691, 0.0, -0.4946, 0.407, 0.0, 0.9134, 0.407, 0.0, 0.9134, 0.407, 0.0, 0.9134, 0.407, 0.0, 0.9134, -5.303e-08, -1.0, 3.961e-06, -5.303e-08, -1.0, 3.961e-06, -5.303e-08, -1.0, 3.961e-06, -5.303e-08, -1.0, 3.961e-06, -0.8691, 1.906e-08, 0.4946, -0.8691, 1.906e-08, 0.4946, -0.8691, 1.906e-08, 0.4946, -0.8691, 1.906e-08, 0.4946, 0.1311, 0.0, -0.9914, 0.1311, 0.0, -0.9914, 0.1311, 0.0, -0.9914, 0.1311, 0.0, -0.9914, 0.0, -1.0, 0.0, 0.0, -1.0, 0.0, 0.0, -1.0, 0.0, 0.0, -1.0, 0.0, 5.159e-08, 1.0, -3.512e-07, 5.159e-08, 1.0, -3.512e-07, 5.159e-08, 1.0, -3.512e-07, 5.159e-08, 1.0, -3.512e-07, -0.1347, 0.0, 0.9909, -0.1347, 0.0, 0.9909, -0.1347, 0.0, 0.9909, -0.1347, 0.0, 0.9909, 0.9253, 0.0, 0.3791, 0.9253, 0.0, 0.3791, 0.9253, 0.0, 0.3791, 0.9253, 0.0, 0.3791, 0.0, -1.0, -3.501e-07, 0.0, -1.0, -3.501e-07, 0.0, -1.0, -3.501e-07, 0.0, -1.0, -3.501e-07, 0.0, 1.0, 0.0, 0.0, 1.0, 0.0, 0.0, 1.0, 0.0, 0.0, 1.0, 0.0, -0.9267, 0.0, -0.3759, -0.9267, 0.0, -0.3759, -0.9267, 0.0, -0.3759, -0.9267, 0.0, -0.3759, 4.197e-08, -1.0, 0.0, 4.197e-08, -1.0, 0.0, 4.197e-08, -1.0, 0.0, 4.197e-08, -1.0, 0.0, 0.0, -1.0, 0.0, 0.0, -1.0, 0.0, 0.0, -1.0, 0.0, 0.0, -1.0, 0.0, -1.0, 0.0, 0.007968, -1.0, 0.0, 0.007968, -1.0, 0.0, 0.007968, -1.0, 0.0, 0.007968, -0.1347, 0.0, 0.9909, -0.1347, 0.0, 0.9909, -0.1347, 0.0, 0.9909, -0.1347, 0.0, 0.9909, 0.9937, 0.0, 0.1117, 0.9937, 0.0, 0.1117, 0.9937, 0.0, 0.1117, 0.9937, 0.0, 0.1117, 0.1311, 0.0, -0.9914, 0.1311, 0.0, -0.9914, 0.1311, 0.0, -0.9914, 0.1311, 0.0, -0.9914, -0.9267, -6.338e-08, -0.3759, -0.9267, -6.338e-08, -0.3759, -0.9267, -6.338e-08, -0.3759, -0.9267, -6.338e-08, -0.3759, -0.5124, 1.641e-07, 0.8587, -0.5124, 1.641e-07, 0.8587, -0.5124, 1.641e-07, 0.8587, -0.5124, 1.641e-07, 0.8587, 0.8016, 0.0, -0.5978, 0.8016, 0.0, -0.5978, 0.8016, 0.0, -0.5978, 0.8016, 0.0, -0.5978, -0.8691, 3.331e-09, 0.4946, -0.8691, 3.331e-09, 0.4946, -0.8691, 3.331e-09, 0.4946, -0.8691, 3.331e-09, 0.4946, 0.0, 1.0, -2.324e-07, 0.0, 1.0, -2.324e-07, 0.0, 1.0, -2.324e-07, 0.0, 1.0, -2.324e-07, -0.7911, 0.0, 0.6117, -0.7911, 0.0, 0.6117, -0.7911, 0.0, 0.6117, -0.7911, 0.0, 0.6117, 0.9232, 7.95e-07, -0.3842, 0.9232, 7.95e-07, -0.3842, 0.9232, 7.95e-07, -0.3842, 0.9232, 7.95e-07, -0.3842, -0.8691, 5.042e-08, 0.4946, -0.8691, 5.042e-08, 0.4946, -0.8691, 5.042e-08, 0.4946, -0.8691, 5.042e-08, 0.4946, 7.437e-07, 1.0, -9.297e-07, 7.437e-07, 1.0, -9.297e-07, 7.437e-07, 1.0, -9.297e-07, 7.437e-07, 1.0, -9.297e-07, -0.9298, 9.24e-07, 0.3681, -0.9298, 9.24e-07, 0.3681, -0.9298, 9.24e-07, 0.3681, -0.9298, 9.24e-07, 0.3681, 0.0, -1.0, 0.0, 0.0, -1.0, 0.0, 0.0, -1.0, 0.0, 0.0, -1.0, 0.0, 0.0, -1.0, 1e-07, 0.0, -1.0, 1e-07, 0.0, -1.0, 1e-07, 0.0, -1.0, 1e-07, 0.0, -1.0, 5.965e-08, 0.0, -1.0, 5.965e-08, 0.0, -1.0, 5.965e-08, 0.0, -1.0, 5.965e-08, -2.033e-09, -1.0, 1.765e-07, -2.033e-09, -1.0, 1.765e-07, -2.033e-09, -1.0, 1.765e-07, -2.033e-09, -1.0, 1.765e-07, 6.331e-08, -1.0, 1.177e-07, 6.331e-08, -1.0, 1.177e-07, 6.331e-08, -1.0, 1.177e-07, 6.331e-08, -1.0, 1.177e-07, 0.9232, 0.0, -0.3842, 0.9232, 0.0, -0.3842, 0.9232, 0.0, -0.3842, 0.9232, 0.0, -0.3842, -0.9298, -1.368e-07, 0.3681, -0.9298, -1.368e-07, 0.3681, -0.9298, -1.368e-07, 0.3681, -0.9298, -1.368e-07, 0.3681, -0.7911, 0.0, 0.6117, -0.7911, 0.0, 0.6117, -0.7911, 0.0, 0.6117, -0.7911, 0.0, 0.6117, 0.8916, 0.0, -0.4528, 0.8916, 0.0, -0.4528, 0.8916, 0.0, -0.4528, 0.8916, 0.0, -0.4528, 0.8446, -1.091e-07, -0.5353, 0.8446, -1.091e-07, -0.5353, 0.8446, -1.091e-07, -0.5353, 0.8446, -1.091e-07, -0.5353, -0.5974, -1.845e-07, -0.802, -0.5974, -1.845e-07, -0.802, -0.5974, -1.845e-07, -0.802, -0.5974, -1.845e-07, -0.802, 0.8691, 0.0, -0.4946, 0.8691, 0.0, -0.4946, 0.8691, 0.0, -0.4946, 0.8691, 0.0, -0.4946, 1.0, 0.0, -0.0001266, 1.0, 0.0, -0.0001266, 1.0, 0.0, -0.0001266, 1.0, -7.165e-10, -0.0001266, 1.0, -7.165e-10, -0.0001266, 1.0, -7.165e-10, -0.0001266, 0.5053, 0.0, 0.8629, 0.5053, 0.0, 0.8629, 0.5053, 0.0, 0.8629, -0.5054, -9.238e-07, 0.8629, -0.5054, -9.238e-07, 0.8629, -0.5054, -9.238e-07, 0.8629, -1.0, 0.0, 0.0001265, -1.0, 0.0, 0.0001265, -1.0, 0.0, 0.0001265, -1.0, 0.0, 0.0001265, -1.0, 0.0, 0.0001265, -1.0, 0.0, 0.0001265, -0.5053, 0.0, -0.8629, -0.5053, 0.0, -0.8629, -0.5053, 0.0, -0.8629, -0.5053, 0.0, -0.8629, -0.5053, 0.0, -0.8629, -0.5053, 0.0, -0.8629, 0.5054, 0.0, -0.8629, 0.5054, 0.0, -0.8629, 0.5054, 0.0, -0.8629, 1.527e-08, 1.0, -5.923e-08, 1.527e-08, 1.0, -5.923e-08, 1.527e-08, 1.0, -5.923e-08, 7.635e-09, 1.0, -4.171e-08, 7.635e-09, 1.0, -4.171e-08, 7.635e-09, 1.0, -4.171e-08, -7.625e-09, 1.0, -2.668e-08, -7.625e-09, 1.0, -2.668e-08, -7.625e-09, 1.0, -2.668e-08, -0.5054, 0.0, 0.8629, -0.5054, 0.0, 0.8629, -0.5054, 0.0, 0.8629, 0.5053, 0.0, 0.8629, 0.5053, 0.0, 0.8629, 0.5053, 0.0, 0.8629, 0.5054, 0.0, -0.8629, 0.5054, 0.0, -0.8629, 0.5054, 0.0, -0.8629, 7.635e-09, 1.0, -5.337e-08, 7.635e-09, 1.0, -5.337e-08, 7.635e-09, 1.0, -5.337e-08, -7.625e-09, 1.0, -6.411e-08, -7.625e-09, 1.0, -6.411e-08, -7.625e-09, 1.0, -6.411e-08, -1.525e-08, 1.0, -5.337e-08, -1.525e-08, 1.0, -5.337e-08, -1.525e-08, 1.0, -5.337e-08, 0.5054, 0.0, -0.8629, 0.5054, 0.0, -0.8629, 0.5054, 0.0, -0.8629, 0.5054, 0.0, -0.8629, 0.0, -1.0, 3.1e-08, 0.0, -1.0, 3.1e-08, 0.0, -1.0, 3.1e-08, 0.0, -1.0, 3.1e-08, 0.0, 1.0, 5.023e-07, 0.0, 1.0, 5.023e-07, 0.0, 1.0, 5.023e-07, 0.0, 1.0, 5.023e-07, 1.0, 0.0, 0.0063, 1.0, 0.0, 0.0063, 1.0, 0.0, 0.0063, 1.0, 0.0, 0.0063, 0.7911, 0.0, 0.6117, 0.7911, 0.0, 0.6117, 0.7911, 0.0, 0.6117, 0.7911, 0.0, 0.6117, 0.6079, 0.0, 0.794, 0.6079, 0.0, 0.794, 0.6079, 0.0, 0.794, 0.6079, 0.0, 0.794, 0.3724, 0.0, 0.9281, 0.3724, 0.0, 0.9281, 0.3724, 0.0, 0.9281, 0.3724, 0.0, 0.9281, 0.1347, 0.0, 0.9909, 0.1347, 0.0, 0.9909, 0.1347, 0.0, 0.9909, 0.1347, 0.0, 0.9909, 0.0, 1.0, -8e-07, 0.0, 1.0, -8e-07, 0.0, 1.0, -8e-07, 0.0, 1.0, -8e-07, -0.9232, 0.0, -0.3842, -0.9232, 0.0, -0.3842, -0.9232, 0.0, -0.3842, -0.9232, 0.0, -0.3842, 0.0, 1.0, -4.708e-07, 0.0, 1.0, -4.708e-07, 0.0, 1.0, -4.708e-07, 0.0, 1.0, -4.708e-07, 0.0, -1.0, 0.0, 0.0, -1.0, 0.0, 0.0, -1.0, 0.0, 0.0, -1.0, 0.0, 0.0, 1.0, -1.823e-07, 0.0, 1.0, -1.823e-07, 0.0, 1.0, -1.823e-07, 0.0, 1.0, -1.823e-07, -1.692e-07, -1.0, -1.823e-07, -1.692e-07, -1.0, -1.823e-07, -1.692e-07, -1.0, -1.823e-07, -1.692e-07, -1.0, -1.823e-07, 2.651e-08, 1.0, -1.81e-07, 2.651e-08, 1.0, -1.81e-07, 2.651e-08, 1.0, -1.81e-07, 2.651e-08, 1.0, -1.81e-07, 0.0, -1.0, -3.167e-07, 0.0, -1.0, -3.167e-07, 0.0, -1.0, -3.167e-07, 0.0, -1.0, -3.167e-07, -5.142e-08, 1.0, -8.751e-07, -5.142e-08, 1.0, -8.751e-07, -5.142e-08, 1.0, -8.751e-07, -5.142e-08, 1.0, -8.751e-07, -0.1311, 0.0, -0.9914, -0.1311, 0.0, -0.9914, -0.1311, 0.0, -0.9914, -0.1311, 0.0, -0.9914, 1.0, 0.0, 0.007968, 1.0, 0.0, 0.007968, 1.0, 0.0, 0.007968, 1.0, 0.0, 0.007968, -0.1311, 0.0, -0.9914, -0.1311, 0.0, -0.9914, -0.1311, 0.0, -0.9914, -0.1311, 0.0, -0.9914, -0.3861, 0.0, -0.9225, -0.3861, 0.0, -0.9225, -0.3861, 0.0, -0.9225, -0.3861, 0.0, -0.9225, -0.6105, 0.0, -0.792, -0.6105, 0.0, -0.792, -0.6105, 0.0, -0.792, -0.6105, 0.0, -0.792, -0.8016, 0.0, -0.5978, -0.8016, 0.0, -0.5978, -0.8016, 0.0, -0.5978, -0.8016, 0.0, -0.5978, -0.8446, 0.0, -0.5353, -0.8446, 0.0, -0.5353, -0.8446, 0.0, -0.5353, -0.8446, 0.0, -0.5353, -0.5054, -7.839e-07, 0.8629, -0.5054, -7.839e-07, 0.8629, -0.5054, -7.839e-07, 0.8629, -0.5054, -7.839e-07, 0.8629, 0.0, -1.0, 0.0, 0.0, -1.0, 0.0, 0.0, -1.0, 0.0, 0.0, -1.0, 0.0, 0.0, 1.0, 9.92e-07, 0.0, 1.0, 9.92e-07, 0.0, 1.0, 9.92e-07, 0.0, 1.0, 9.92e-07, 0.511, 1.738e-08, 0.8596, 0.511, 1.738e-08, 0.8596, 0.511, 1.738e-08, 0.8596, 0.511, 1.738e-08, 0.8596, 0.9298, -2.642e-07, 0.3681, 0.9298, -2.642e-07, 0.3681, 0.9298, -2.642e-07, 0.3681, 0.9298, -2.642e-07, 0.3681, 0.9927, 8.794e-07, 0.1208, 0.9927, 8.794e-07, 0.1208, 0.9927, 8.794e-07, 0.1208, 0.9927, 8.794e-07, 0.1208, 0.9895, -1.558e-07, -0.1444, 0.9895, -1.558e-07, -0.1444, 0.9895, -1.558e-07, -0.1444, 0.9895, -1.558e-07, -0.1444, 0.9267, 0.0, -0.3759, 0.9267, 0.0, -0.3759, 0.9267, 0.0, -0.3759, 0.9267, 0.0, -0.3759, 0.0, 1.0, 6e-07, 0.0, 1.0, 6e-07, 0.0, 1.0, 6e-07, 0.0, 1.0, 6e-07, 0.8691, 1.968e-08, 0.4946, 0.8691, 1.968e-08, 0.4946, 0.8691, 1.968e-08, 0.4946, 0.8691, 1.968e-08, 0.4946, 0.0, 1.0, 0.0, 0.0, 1.0, 0.0, 0.0, 1.0, 0.0, 0.0, 1.0, 0.0, 0.0, -1.0, 0.0, 0.0, -1.0, 0.0, 0.0, -1.0, 0.0, 0.0, -1.0, 0.0, 0.0, 1.0, 1.367e-07, 0.0, 1.0, 1.367e-07, 0.0, 1.0, 1.367e-07, 0.0, 1.0, 1.367e-07, 7.034e-08, -1.0, -3.645e-07, 7.034e-08, -1.0, -3.645e-07, 7.034e-08, -1.0, -3.645e-07, 7.034e-08, -1.0, -3.645e-07, -1.828e-07, 1.0, 1.81e-07, -1.828e-07, 1.0, 1.81e-07, -1.828e-07, 1.0, 1.81e-07, -1.828e-07, 1.0, 1.81e-07, 0.0, -1.0, 4.525e-08, 0.0, -1.0, 4.525e-08, 0.0, -1.0, 4.525e-08, 0.0, -1.0, 4.525e-08, -1.077e-07, 1.0, 5.251e-07, -1.077e-07, 1.0, 5.251e-07, -1.077e-07, 1.0, 5.251e-07, -1.077e-07, 1.0, 5.251e-07, -0.9937, 0.0, 0.1117, -0.9937, 0.0, 0.1117, -0.9937, 0.0, 0.1117, -0.9937, 0.0, 0.1117, 0.5124, 0.0, 0.8587, 0.5124, 0.0, 0.8587, 0.5124, 0.0, 0.8587, 0.5124, 0.0, 0.8587, -0.9253, 0.0, 0.3791, -0.9253, 0.0, 0.3791, -0.9253, 0.0, 0.3791, -0.9253, 0.0, 0.3791, -0.9915, 0.0, 0.1301, -0.9915, 0.0, 0.1301, -0.9915, 0.0, 0.1301, -0.9915, 0.0, 0.1301, -0.9923, 1.174e-07, -0.124, -0.9923, 1.174e-07, -0.124, -0.9923, 1.174e-07, -0.124, -0.9923, 1.174e-07, -0.124, -0.9232, 0.0, -0.3842, -0.9232, 0.0, -0.3842, -0.9232, 0.0, -0.3842, -0.9232, 0.0, -0.3842, -0.8916, 0.0, -0.4528, -0.8916, 0.0, -0.4528, -0.8916, 0.0, -0.4528, -0.8916, 0.0, -0.4528, 0.0, 1.0, -1.467e-07, 0.0, 1.0, -1.467e-07, 0.0, 1.0, -1.467e-07, 0.0, 1.0, -1.467e-07, 0.0, 1.0, -1.909e-06, 0.0, 1.0, -1.909e-06, 0.0, 1.0, -1.909e-06, 0.0, 1.0, -1.909e-06, -0.8691, 0.0, -0.4946, -0.8691, 0.0, -0.4946, -0.8691, 0.0, -0.4946, -0.8691, 0.0, -0.4946, 0.5974, 8.729e-08, -0.802, 0.5974, 8.729e-08, -0.802, 0.5974, 8.729e-08, -0.802, 0.5974, 8.729e-08, -0.802, 0.0, -1.0, -7.703e-07, 0.0, -1.0, -7.703e-07, 0.0, -1.0, -7.703e-07, 0.0, -1.0, -7.703e-07, 0.8691, 2.08e-08, 0.4946, 0.8691, 2.08e-08, 0.4946, 0.8691, 2.08e-08, 0.4946, 0.8691, 2.08e-08, 0.4946, -0.9253, 0.0, 0.3791, -0.9253, 0.0, 0.3791, -0.9253, 0.0, 0.3791, -0.9253, 0.0, 0.3791, 0.0, -1.0, -5.251e-07, 0.0, -1.0, -5.251e-07, 0.0, -1.0, -5.251e-07, 0.0, -1.0, -5.251e-07, 0.0, 1.0, 3.512e-07, 0.0, 1.0, 3.512e-07, 0.0, 1.0, 3.512e-07, 0.0, 1.0, 3.512e-07, 0.9267, 0.0, -0.3759, 0.9267, 0.0, -0.3759, 0.9267, 0.0, -0.3759, 0.9267, 0.0, -0.3759, -0.1311, 0.0, -0.9914, -0.1311, 0.0, -0.9914, -0.1311, 0.0, -0.9914, -0.1311, 0.0, -0.9914, 0.0, -1.0, 4.376e-08, 0.0, -1.0, 4.376e-08, 0.0, -1.0, 4.376e-08, 0.0, -1.0, 4.376e-08, -5.159e-08, 1.0, 1.756e-07, -5.159e-08, 1.0, 1.756e-07, -5.159e-08, 1.0, 1.756e-07, -5.159e-08, 1.0, 1.756e-07, 0.1347, 0.0, 0.9909, 0.1347, 0.0, 0.9909, 0.1347, 0.0, 0.9909, 0.1347, 0.0, 0.9909, 0.0, -1.0, -1.187e-07, 0.0, -1.0, -1.187e-07, 0.0, -1.0, -1.187e-07, 0.0, -1.0, -1.187e-07, -4.197e-08, -1.0, -4.39e-08, -4.197e-08, -1.0, -4.39e-08, -4.197e-08, -1.0, -4.39e-08, -4.197e-08, -1.0, -4.39e-08, 0.5124, 5.409e-08, 0.8587, 0.5124, 5.409e-08, 0.8587, 0.5124, 5.409e-08, 0.8587, 0.5124, 5.409e-08, 0.8587, 0.9267, -6.171e-08, -0.3759, 0.9267, -6.171e-08, -0.3759, 0.9267, -6.171e-08, -0.3759, 0.9267, -6.171e-08, -0.3759, -0.4035, 0.0, -0.915, -0.4035, 0.0, -0.915, -0.4035, 0.0, -0.915, -0.4035, 0.0, -0.915, -0.9253, 0.0, 0.3791, -0.9253, 0.0, 0.3791, -0.9253, 0.0, 0.3791, -0.9253, 0.0, 0.3791, 0.1347, 0.0, 0.9909, 0.1347, 0.0, 0.9909, 0.1347, 0.0, 0.9909, 0.1347, 0.0, 0.9909, 1.0, 0.0, 0.007968, 1.0, 0.0, 0.007968, 1.0, 0.0, 0.007968, 1.0, 0.0, 0.007968, -0.9232, 0.0, -0.3842, -0.9232, 0.0, -0.3842, -0.9232, 0.0, -0.3842, -0.9232, 0.0, -0.3842, 0.8691, -1.09e-07, 0.4946, 0.8691, -1.09e-07, 0.4946, 0.8691, -1.09e-07, 0.4946, 0.8691, -1.09e-07, 0.4946, 0.0, 1.0, -2.324e-07, 0.0, 1.0, -2.324e-07, 0.0, 1.0, -2.324e-07, 0.0, 1.0, -2.324e-07, 0.9298, -3.12e-07, 0.3681, 0.9298, -3.12e-07, 0.3681, 0.9298, -3.12e-07, 0.3681, 0.9298, -3.12e-07, 0.3681, -0.8016, 0.0, -0.5978, -0.8016, 0.0, -0.5978, -0.8016, 0.0, -0.5978, -0.8016, 0.0, -0.5978, 0.8691, 1.564e-07, 0.4946, 0.8691, 1.564e-07, 0.4946, 0.8691, 1.564e-07, 0.4946, 0.8691, 1.564e-07, 0.4946, 0.0, 1.0, 4.648e-07, 0.0, 1.0, 4.648e-07, 0.0, 1.0, 4.648e-07, 0.0, 1.0, 4.648e-07, 0.7911, 0.0, 0.6117, 0.7911, 0.0, 0.6117, 0.7911, 0.0, 0.6117, 0.7911, 0.0, 0.6117, 0.0, -1.0, 2e-07, 0.0, -1.0, 2e-07, 0.0, -1.0, 2e-07, 0.0, -1.0, 2e-07, 0.0, -1.0, 0.0, 0.0, -1.0, 0.0, 0.0, -1.0, 0.0, 0.0, -1.0, 0.0, 0.0, -1.0, -3.579e-07, 0.0, -1.0, -3.579e-07, 0.0, -1.0, -3.579e-07, 0.0, -1.0, -3.579e-07, 0.0, -1.0, -5.884e-08, 0.0, -1.0, -5.884e-08, 0.0, -1.0, -5.884e-08, 0.0, -1.0, -5.884e-08, 0.0, -1.0, 2.354e-07, 0.0, -1.0, 2.354e-07, 0.0, -1.0, 2.354e-07, 0.0, -1.0, 2.354e-07, -0.8016, 1.18e-07, -0.5978, -0.8016, 1.18e-07, -0.5978, -0.8016, 1.18e-07, -0.5978, -0.8016, 1.18e-07, -0.5978, 0.7911, 0.0, 0.6117, 0.7911, 0.0, 0.6117, 0.7911, 0.0, 0.6117, 0.7911, 0.0, 0.6117, 0.9298, 2.61e-07, 0.3681, 0.9298, 2.61e-07, 0.3681, 0.9298, 2.61e-07, 0.3681, 0.9298, 2.61e-07, 0.3681, -0.8446, 5.057e-08, -0.5353, -0.8446, 5.057e-08, -0.5353, -0.8446, 5.057e-08, -0.5353, -0.8446, 5.057e-08, -0.5353, -0.8916, 0.0, -0.4528, -0.8916, 0.0, -0.4528, -0.8916, 0.0, -0.4528, -0.8916, 0.0, -0.4528, -0.407, -4.625e-08, 0.9134, -0.407, -4.625e-08, 0.9134, -0.407, -4.625e-08, 0.9134, -0.407, -4.625e-08, 0.9134, -0.8691, -7.288e-08, -0.4946, -0.8691, -7.288e-08, -0.4946, -0.8691, -7.288e-08, -0.4946, -0.8691, -7.288e-08, -0.4946, -0.5055, 0.0, -0.8628, -0.5055, 0.0, -0.8628, -0.5055, 0.0, -0.8628, -0.5055, 0.0, -0.8628, -0.5055, 0.0, -0.8628, -0.5055, 0.0, -0.8628, 0.5055, 0.0, -0.8628, 0.5055, 0.0, -0.8628, 0.5055, 0.0, -0.8628, 1.0, 0.0, 0.0, 1.0, 0.0, 0.0, 1.0, 0.0, 0.0, 0.5055, 0.0, 0.8628, 0.5055, 0.0, 0.8628, 0.5055, 0.0, 0.8628, 0.5055, 0.0, 0.8628, 0.5055, 0.0, 0.8628, 0.5055, 0.0, 0.8628, -0.5055, 0.0, 0.8628, -0.5055, 0.0, 0.8628, -0.5055, 0.0, 0.8628, -0.5055, 0.0, 0.8628, -0.5055, 0.0, 0.8628, -0.5055, 0.0, 0.8628, -1.0, 0.0, 0.0, -1.0, 0.0, 0.0, -1.0, 0.0, 0.0, 7.632e-09, 1.0, -2.668e-08, 7.632e-09, 1.0, -2.668e-08, 7.632e-09, 1.0, -2.668e-08, -6.362e-15, 1.0, -5.337e-08, -6.362e-15, 1.0, -5.337e-08, -6.362e-15, 1.0, -5.337e-08, 7.632e-09, 1.0, -2.668e-08, 7.632e-09, 1.0, -2.668e-08, 7.632e-09, 1.0, -2.668e-08, 1.0, 0.0, 0.0, 1.0, 0.0, 0.0, 1.0, 0.0, 0.0, 0.5055, 0.0, -0.8628, 0.5055, 0.0, -0.8628, 0.5055, 0.0, -0.8628, -1.0, 0.0, 0.0, -1.0, 0.0, 0.0, -1.0, 0.0, 0.0, -7.632e-09, 1.0, -2.668e-08, -7.632e-09, 1.0, -2.668e-08, -7.632e-09, 1.0, -2.668e-08, -7.632e-09, 1.0, -2.668e-08, -7.632e-09, 1.0, -2.668e-08, -7.632e-09, 1.0, -2.668e-08, 6.362e-15, 1.0, -5.337e-08, 6.362e-15, 1.0, -5.337e-08, 6.362e-15, 1.0, -5.337e-08, -1.0, 0.0, 0.0, -1.0, 0.0, 0.0, -1.0, 0.0, 0.0, -1.0, 0.0, 0.0, 0.0, -1.0, 0.0, 0.0, -1.0, 0.0, 0.0, -1.0, 0.0, 0.0, -1.0, 0.0, 0.0, 1.0, 0.0, 0.0, 1.0, 0.0, 0.0, 1.0, 0.0, 0.0, 1.0, 0.0, -0.4999, -2.015e-08, -0.8661, -0.4999, -2.015e-08, -0.8661, -0.4999, -2.015e-08, -0.8661, -0.4999, -2.015e-08, -0.8661, 0.1432, 0.0, -0.9897, 0.1432, 0.0, -0.9897, 0.1432, 0.0, -0.9897, 0.1432, 0.0, -0.9897, 0.3949, 0.0, -0.9187, 0.3949, 0.0, -0.9187, 0.3949, 0.0, -0.9187, 0.3949, 0.0, -0.9187, 0.6269, 0.0, -0.7791, 0.6269, 0.0, -0.7791, 0.6269, 0.0, -0.7791, 0.6269, 0.0, -0.7791, 0.7962, 0.0, -0.605, 0.7962, 0.0, -0.605, 0.7962, 0.0, -0.605, 0.7962, 0.0, -0.605, 1.927e-08, 1.0, -8e-07, 1.927e-08, 1.0, -8e-07, 1.927e-08, 1.0, -8e-07, 1.927e-08, 1.0, -8e-07, 0.1255, -3.722e-09, 0.9921, 0.1255, -3.722e-09, 0.9921, 0.1255, -3.722e-09, 0.9921, 0.1255, -3.722e-09, 0.9921, 1.074e-07, 1.0, -9.415e-07, 1.074e-07, 1.0, -9.415e-07, 1.074e-07, 1.0, -9.415e-07, 1.074e-07, 1.0, -9.415e-07, 0.0, -1.0, 1.162e-07, 0.0, -1.0, 1.162e-07, 0.0, -1.0, 1.162e-07, 0.0, -1.0, 1.162e-07, -4.75e-08, 1.0, -3.19e-07, -4.75e-08, 1.0, -3.19e-07, -4.75e-08, 1.0, -3.19e-07, -4.75e-08, 1.0, -3.19e-07, 0.0, -1.0, 1.823e-07, 0.0, -1.0, 1.823e-07, 0.0, -1.0, 1.823e-07, 0.0, -1.0, 1.823e-07, 0.0, 1.0, -3.62e-07, 0.0, 1.0, -3.62e-07, 0.0, 1.0, -3.62e-07, 0.0, 1.0, -3.62e-07, 0.0, -1.0, -1.81e-07, 0.0, -1.0, -1.81e-07, 0.0, -1.0, -1.81e-07, 0.0, -1.0, -1.81e-07, 0.0, 1.0, -3.501e-07, 0.0, 1.0, -3.501e-07, 0.0, 1.0, -3.501e-07, 0.0, 1.0, -3.501e-07, -0.7983, 0.0, 0.6022, -0.7983, 0.0, 0.6022, -0.7983, 0.0, 0.6022, -0.7983, 0.0, 0.6022, -0.4984, 0.0, -0.867, -0.4984, 0.0, -0.867, -0.4984, 0.0, -0.867, -0.4984, 0.0, -0.867, -0.7983, 0.0, 0.6022, -0.7983, 0.0, 0.6022, -0.7983, 0.0, 0.6022, -0.7983, 0.0, 0.6022, -0.6154, 0.0, 0.7882, -0.6154, 0.0, 0.7882, -0.6154, 0.0, 0.7882, -0.6154, 0.0, 0.7882, -0.3919, 0.0, 0.92, -0.3919, 0.0, 0.92, -0.3919, 0.0, 0.92, -0.3919, 0.0, 0.92, -0.1255, 2.514e-08, 0.9921, -0.1255, 2.514e-08, 0.9921, -0.1255, 2.514e-08, 0.9921, -0.1255, 2.514e-08, 0.9921, -0.04853, 1.452e-09, 0.9988, -0.04853, 1.452e-09, 0.9988, -0.04853, 1.452e-09, 0.9988, -0.04853, 1.452e-09, 0.9988, 1.0, 3.315e-09, 0.0, 1.0, 3.315e-09, 0.0, 1.0, 3.315e-09, 0.0, 1.0, 3.315e-09, 0.0, 0.0, -1.0, 0.0, 0.0, -1.0, 0.0, 0.0, -1.0, 0.0, 0.0, -1.0, 0.0, 0.0, 1.0, 0.0, 0.0, 1.0, 0.0, 0.0, 1.0, 0.0, 0.0, 1.0, 0.0, 0.4999, -5.63e-08, -0.8661, 0.4999, -5.63e-08, -0.8661, 0.4999, -5.63e-08, -0.8661, 0.4999, -5.63e-08, -0.8661, -0.1432, 0.0, -0.9897, -0.1432, 0.0, -0.9897, -0.1432, 0.0, -0.9897, -0.1432, 0.0, -0.9897, -0.3949, 0.0, -0.9187, -0.3949, 0.0, -0.9187, -0.3949, 0.0, -0.9187, -0.3949, 0.0, -0.9187, -0.6269, 0.0, -0.7791, -0.6269, 0.0, -0.7791, -0.6269, 0.0, -0.7791, -0.6269, 0.0, -0.7791, -0.7962, 0.0, -0.605, -0.7962, 0.0, -0.605, -0.7962, 0.0, -0.605, -0.7962, 0.0, -0.605, -1.927e-08, 1.0, -8e-07, -1.927e-08, 1.0, -8e-07, -1.927e-08, 1.0, -8e-07, -1.927e-08, 1.0, -8e-07, 0.0, 0.0, -1.0, 0.0, 0.0, -1.0, 0.0, 0.0, -1.0, 0.0, 0.0, -1.0, -1.074e-07, 1.0, -9.415e-07, -1.074e-07, 1.0, -9.415e-07, -1.074e-07, 1.0, -9.415e-07, -1.074e-07, 1.0, -9.415e-07, 0.0, -1.0, 0.0, 0.0, -1.0, 0.0, 0.0, -1.0, 0.0, 0.0, -1.0, 0.0, 4.75e-08, 1.0, -3.645e-07, 4.75e-08, 1.0, -3.645e-07, 4.75e-08, 1.0, -3.645e-07, 4.75e-08, 1.0, -3.645e-07, -2.044e-07, -1.0, 3.645e-07, -2.044e-07, -1.0, 3.645e-07, -2.044e-07, -1.0, 3.645e-07, -2.044e-07, -1.0, 3.645e-07, 2.094e-07, 1.0, -3.62e-07, 2.094e-07, 1.0, -3.62e-07, 2.094e-07, 1.0, -3.62e-07, 2.094e-07, 1.0, -3.62e-07, 0.0, -1.0, 0.0, 0.0, -1.0, 0.0, 0.0, -1.0, 0.0, 0.0, -1.0, 0.0, 2.944e-07, 1.0, 0.0, 2.944e-07, 1.0, 0.0, 2.944e-07, 1.0, 0.0, 2.944e-07, 1.0, 0.0, 0.6004, 7.596e-08, 0.7997, 0.6004, 7.596e-08, 0.7997, 0.6004, 7.596e-08, 0.7997, 0.6004, 7.596e-08, 0.7997, 0.4984, 0.0, -0.867, 0.4984, 0.0, -0.867, 0.4984, 0.0, -0.867, 0.4984, 0.0, -0.867, 0.7983, 0.0, 0.6022, 0.7983, 0.0, 0.6022, 0.7983, 0.0, 0.6022, 0.7983, 0.0, 0.6022, 0.6154, 0.0, 0.7882, 0.6154, 0.0, 0.7882, 0.6154, 0.0, 0.7882, 0.6154, 0.0, 0.7882, 0.3919, 0.0, 0.92, 0.3919, 0.0, 0.92, 0.3919, 0.0, 0.92, 0.3919, 0.0, 0.92, 0.1255, 0.0, 0.9921, 0.1255, 0.0, 0.9921, 0.1255, 0.0, 0.9921, 0.1255, 0.0, 0.9921, 0.04853, -1.452e-09, 0.9988, 0.04853, -1.452e-09, 0.9988, 0.04853, -1.452e-09, 0.9988, 0.04853, -1.452e-09, 0.9988, 0.0, 1.0, 0.0, 0.0, 1.0, 0.0, 0.0, 1.0, 0.0, 0.0, 1.0, 0.0, 0.0, 1.0, -9.544e-07, 0.0, 1.0, -9.544e-07, 0.0, 1.0, -9.544e-07, 0.0, 1.0, -9.544e-07, 0.0, 0.0, 1.0, 0.0, 0.0, 1.0, 0.0, 0.0, 1.0, 0.0, 0.0, 1.0, -0.9942, 2.285e-08, -0.108, -0.9942, 2.285e-08, -0.108, -0.9942, 2.285e-08, -0.108, -0.9942, 2.285e-08, -0.108, 0.0, -1.0, 0.0, 0.0, -1.0, 0.0, 0.0, -1.0, 0.0, 0.0, -1.0, 0.0, 0.0, -4.613e-08, -1.0, 0.0, -4.613e-08, -1.0, 0.0, -4.613e-08, -1.0, 0.0, -4.613e-08, -1.0, 0.7983, 0.0, 0.6022, 0.7983, 0.0, 0.6022, 0.7983, 0.0, 0.6022, 0.7983, 0.0, 0.6022, 0.0, -1.0, 3.501e-07, 0.0, -1.0, 3.501e-07, 0.0, -1.0, 3.501e-07, 0.0, -1.0, 3.501e-07, 0.0, 1.0, 0.0, 0.0, 1.0, 0.0, 0.0, 1.0, 0.0, 0.0, 1.0, 0.0, -0.7962, 0.0, -0.605, -0.7962, 0.0, -0.605, -0.7962, 0.0, -0.605, -0.7962, 0.0, -0.605, -0.7983, 0.0, 0.6022, -0.7983, 0.0, 0.6022, -0.7983, 0.0, 0.6022, -0.7983, 0.0, 0.6022, 0.0, -1.0, 0.0, 0.0, -1.0, 0.0, 0.0, -1.0, 0.0, 0.0, -1.0, 0.0, 0.0, 1.0, 3.512e-07, 0.0, 1.0, 3.512e-07, 0.0, 1.0, 3.512e-07, 0.0, 1.0, 3.512e-07, 0.7962, 0.0, -0.605, 0.7962, 0.0, -0.605, 0.7962, 0.0, -0.605, 0.7962, 0.0, -0.605, -9.62e-09, -1.0, 1.756e-07, -9.62e-09, -1.0, 1.756e-07, -9.62e-09, -1.0, 1.756e-07, -9.62e-09, -1.0, 1.756e-07, 9.62e-09, -1.0, 0.0, 9.62e-09, -1.0, 0.0, 9.62e-09, -1.0, 0.0, 9.62e-09, -1.0, 0.0, 0.4984, 3.494e-08, -0.867, 0.4984, 3.494e-08, -0.867, 0.4984, 3.494e-08, -0.867, 0.4984, 3.494e-08, -0.867, -0.7962, 1.604e-08, -0.605, -0.7962, 1.604e-08, -0.605, -0.7962, 1.604e-08, -0.605, -0.7962, 1.604e-08, -0.605, -0.6004, 8.967e-08, 0.7997, -0.6004, 8.967e-08, 0.7997, -0.6004, 8.967e-08, 0.7997, -0.6004, 8.967e-08, 0.7997, 0.7983, 0.0, 0.6022, 0.7983, 0.0, 0.6022, 0.7983, 0.0, 0.6022, 0.7983, 0.0, 0.6022, 0.7962, -4.107e-08, -0.605, 0.7962, -4.107e-08, -0.605, 0.7962, -4.107e-08, -0.605, 0.7962, -4.107e-08, -0.605, -0.4984, 0.0, -0.867, -0.4984, 0.0, -0.867, -0.4984, 0.0, -0.867, -0.4984, 0.0, -0.867, 0.1255, -2.514e-08, 0.9921, 0.1255, -2.514e-08, 0.9921, 0.1255, -2.514e-08, 0.9921, 0.1255, -2.514e-08, 0.9921, 0.0, 0.0, -1.0, 0.0, 0.0, -1.0, 0.0, 0.0, -1.0, 0.0, 0.0, -1.0, -1.06e-07, 1.0, -9.297e-07, -1.06e-07, 1.0, -9.297e-07, -1.06e-07, 1.0, -9.297e-07, -1.06e-07, 1.0, -9.297e-07, -0.1432, 0.0, -0.9897, -0.1432, 0.0, -0.9897, -0.1432, 0.0, -0.9897, -0.1432, 0.0, -0.9897, -0.1255, 0.0, 0.9921, -0.1255, 0.0, 0.9921, -0.1255, 0.0, 0.9921, -0.1255, 0.0, 0.9921, 0.0, 0.0, -1.0, 0.0, 0.0, -1.0, 0.0, 0.0, -1.0, 0.0, 0.0, -1.0, 1.06e-07, 1.0, -6.973e-07, 1.06e-07, 1.0, -6.973e-07, 1.06e-07, 1.0, -6.973e-07, 1.06e-07, 1.0, -6.973e-07, 0.1432, -2.923e-08, -0.9897, 0.1432, -2.923e-08, -0.9897, 0.1432, -2.923e-08, -0.9897, 0.1432, -2.923e-08, -0.9897, 0.0, -1.0, 0.0, 0.0, -1.0, 0.0, 0.0, -1.0, 0.0, 0.0, -1.0, 0.0, 0.0, -1.0, 0.0, 0.0, -1.0, 0.0, 0.0, -1.0, 0.0, 0.0, -1.0, 0.0, 0.0, -1.0, 0.0, 0.0, -1.0, 0.0, 0.0, -1.0, 0.0, 0.0, -1.0, 0.0, 0.0, -1.0, 0.0, 0.0, -1.0, 0.0, 0.0, -1.0, 0.0, 0.0, -1.0, 0.0, 0.0, -1.0, 0.0, 0.0, -1.0, 0.0, 0.0, -1.0, 0.0, 0.0, -1.0, 0.0, -0.1255, 0.0, 0.9921, -0.1255, 0.0, 0.9921, -0.1255, 0.0, 0.9921, -0.1255, 0.0, 0.9921, 0.1432, 0.0, -0.9897, 0.1432, 0.0, -0.9897, 0.1432, 0.0, -0.9897, 0.1432, 0.0, -0.9897, -0.1432, 4.326e-09, -0.9897, -0.1432, 4.326e-09, -0.9897, -0.1432, 4.326e-09, -0.9897, -0.1432, 4.326e-09, -0.9897, -0.04853, 0.0, 0.9988, -0.04853, 0.0, 0.9988, -0.04853, 0.0, 0.9988, -0.04853, 0.0, 0.9988, 0.04853, 0.0, 0.9988, 0.04853, 0.0, 0.9988, 0.04853, 0.0, 0.9988, 0.04853, 0.0, 0.9988, 0.9942, -4.571e-08, -0.108, 0.9942, -4.571e-08, -0.108, 0.9942, -4.571e-08, -0.108, 0.9942, -4.571e-08, -0.108, 0.0, 0.0, 1.0, 0.0, 0.0, 1.0, 0.0, 0.0, 1.0, 0.0, 0.0, 1.0])] * 3)])

# ---- objects
ob_temple = bpy.data.objects.new('temple', me_plane)
ob_lamp = bpy.data.objects.new('Lamp', light_lamp)
ob_camera = bpy.data.objects.new('Camera', cam_camera)

# ---- transforms, parenting, visibility, modifiers, constraints
ob_temple.location = (-1.341e-09, 11.45, 9.537e-07)
ob_temple.rotation_euler = (1.571, 0.0, 0.0)
ob_temple.scale = (0.01, 0.01, 0.01)
ob_temple.lineart.crease_threshold = 0.0
_vg = ob_temple.vertex_groups.new(name='Temple')
ob_lamp.location = (4.076, 1.005, 5.904)
ob_lamp.rotation_euler = (0.6503, 0.05522, 1.866)
ob_lamp.lock_rotations_4d = False
ob_lamp.empty_display_type = 'ARROWS'
ob_lamp.color = (0.0, 0.0, 0.0, 0.0)
ob_lamp.lineart.crease_threshold = 0.0
ob_camera.location = (7.481, -6.508, 5.344)
ob_camera.rotation_euler = (1.109, 0.0, 0.8149)
ob_camera.lock_rotations_4d = False
ob_camera.empty_display_type = 'ARROWS'
ob_camera.color = (0.0, 0.0, 0.0, 0.0)
ob_camera.display_type = 'WIRE'
ob_camera.lineart.crease_threshold = 0.0

# ---- collection membership
col_collection_1.objects.link(ob_temple)
col_collection_1.objects.link(ob_lamp)
col_collection_1.objects.link(ob_camera)

# ---- scene / render settings (as saved in the file)
scene.camera = ob_camera
scene.frame_start = 1; scene.frame_end = 250; scene.frame_set(1)
scene.render.engine = 'BLENDER_EEVEE_NEXT'
scene.render.resolution_percentage = 50
scene.render.dither_intensity = 0.0
scene.cycles.use_denoising = False
scene.cycles.samples = 128
scene.cycles.sampling_pattern = 'TABULATED_SOBOL'
scene.cycles.light_sampling_threshold = 0.0
scene.cycles.use_adaptive_sampling = False
scene.cycles.use_light_tree = False
scene.cycles.blur_glossy = 0.0
scene.cycles.sample_clamp_indirect = 0.0
scene.view_settings.view_transform = 'Standard'
bpy.context.view_layer.update()
